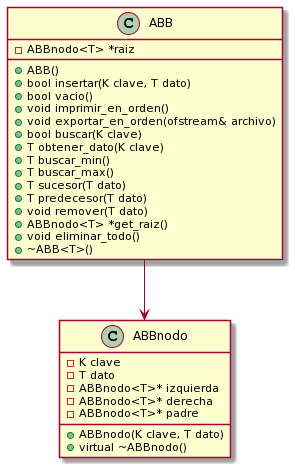

The diagram above was rendered by PlantUML. Its source (embedded in the PNG):
@startuml
class ABB {
- ABBnodo<T> *raiz
+ ABB()
+ bool insertar(K clave, T dato)
+ bool vacio()
+ void imprimir_en_orden()
+ void exportar_en_orden(ofstream& archivo)
+ bool buscar(K clave)
+ T obtener_dato(K clave)
+ T buscar_min()
+ T buscar_max()
+ T sucesor(T dato)
+ T predecesor(T dato)
+ void remover(T dato)
+ ABBnodo<T> *get_raiz()
+ void eliminar_todo()
+ ~ABB<T>()
}

class ABBnodo {	
- K clave
- T dato
- ABBnodo<T>* izquierda
- ABBnodo<T>* derecha
- ABBnodo<T>* padre
+ ABBnodo(K clave, T dato)
+ virtual ~ABBnodo()
}

ABB --> ABBnodo
@enduml